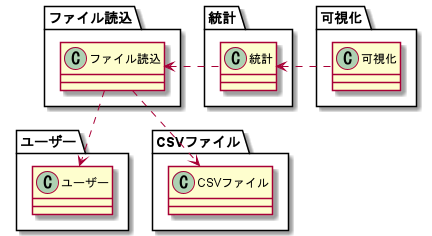

The diagram above was rendered by PlantUML. Its source (embedded in the PNG):
@startuml

package ファイル読込 {
    class ファイル読込
}

package 統計 {
    class 統計
    ファイル読込 <. 統計
}

package 可視化 {
    class 可視化
    統計 <. 可視化
}

package ユーザー {
    class ユーザー
    ファイル読込 ..> ユーザー
}

package CSVファイル {
    class CSVファイル
    ファイル読込 ..> CSVファイル
}

@enduml